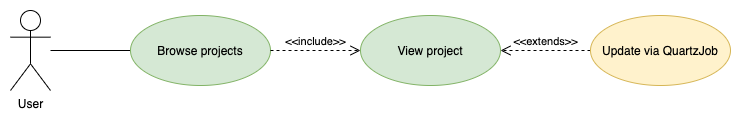

The diagram above was exported from draw.io. Its source (the exported page's mxGraphModel, read from the mxfile embedded in the PNG):
<mxGraphModel dx="1426" dy="801" grid="1" gridSize="10" guides="1" tooltips="1" connect="1" arrows="1" fold="1" page="1" pageScale="1" pageWidth="827" pageHeight="1169" math="0" shadow="0">
  <root>
    <mxCell id="0" />
    <mxCell id="1" parent="0" />
    <mxCell id="fH3TMV4ll4FzSFarBYhf-21" style="edgeStyle=orthogonalEdgeStyle;rounded=0;jumpStyle=none;orthogonalLoop=1;jettySize=auto;html=1;entryX=0;entryY=0.5;entryDx=0;entryDy=0;endArrow=none;endFill=0;" edge="1" parent="1" source="fH3TMV4ll4FzSFarBYhf-16" target="fH3TMV4ll4FzSFarBYhf-17">
      <mxGeometry relative="1" as="geometry" />
    </mxCell>
    <mxCell id="fH3TMV4ll4FzSFarBYhf-16" value="User" style="shape=umlActor;verticalLabelPosition=bottom;verticalAlign=top;html=1;" vertex="1" parent="1">
      <mxGeometry x="80" y="290" width="40" height="80" as="geometry" />
    </mxCell>
    <mxCell id="fH3TMV4ll4FzSFarBYhf-17" value="Browse projects" style="ellipse;whiteSpace=wrap;html=1;fillColor=#d5e8d4;strokeColor=#82b366;" vertex="1" parent="1">
      <mxGeometry x="200" y="295" width="140" height="70" as="geometry" />
    </mxCell>
    <mxCell id="fH3TMV4ll4FzSFarBYhf-22" value="View project" style="ellipse;whiteSpace=wrap;html=1;fillColor=#d5e8d4;strokeColor=#82b366;" vertex="1" parent="1">
      <mxGeometry x="430" y="295" width="140" height="70" as="geometry" />
    </mxCell>
    <mxCell id="fH3TMV4ll4FzSFarBYhf-24" value="&amp;lt;&amp;lt;include&amp;gt;&amp;gt;" style="html=1;verticalAlign=bottom;endArrow=open;dashed=1;endSize=8;rounded=0;jumpStyle=none;exitX=1;exitY=0.5;exitDx=0;exitDy=0;entryX=0;entryY=0.5;entryDx=0;entryDy=0;" edge="1" parent="1" source="fH3TMV4ll4FzSFarBYhf-17" target="fH3TMV4ll4FzSFarBYhf-22">
      <mxGeometry relative="1" as="geometry">
        <mxPoint x="520" y="420" as="sourcePoint" />
        <mxPoint x="350" y="370" as="targetPoint" />
      </mxGeometry>
    </mxCell>
    <mxCell id="fH3TMV4ll4FzSFarBYhf-25" value="&amp;lt;&amp;lt;extends&amp;gt;&amp;gt;" style="html=1;verticalAlign=bottom;endArrow=open;dashed=1;endSize=8;rounded=0;jumpStyle=none;exitX=0;exitY=0.5;exitDx=0;exitDy=0;entryX=1;entryY=0.5;entryDx=0;entryDy=0;" edge="1" parent="1" source="fH3TMV4ll4FzSFarBYhf-26" target="fH3TMV4ll4FzSFarBYhf-22">
      <mxGeometry relative="1" as="geometry">
        <mxPoint x="520" y="420" as="sourcePoint" />
        <mxPoint x="440" y="420" as="targetPoint" />
      </mxGeometry>
    </mxCell>
    <mxCell id="fH3TMV4ll4FzSFarBYhf-26" value="Update via QuartzJob" style="ellipse;whiteSpace=wrap;html=1;fillColor=#fff2cc;strokeColor=#d6b656;" vertex="1" parent="1">
      <mxGeometry x="660" y="295" width="140" height="70" as="geometry" />
    </mxCell>
  </root>
</mxGraphModel>